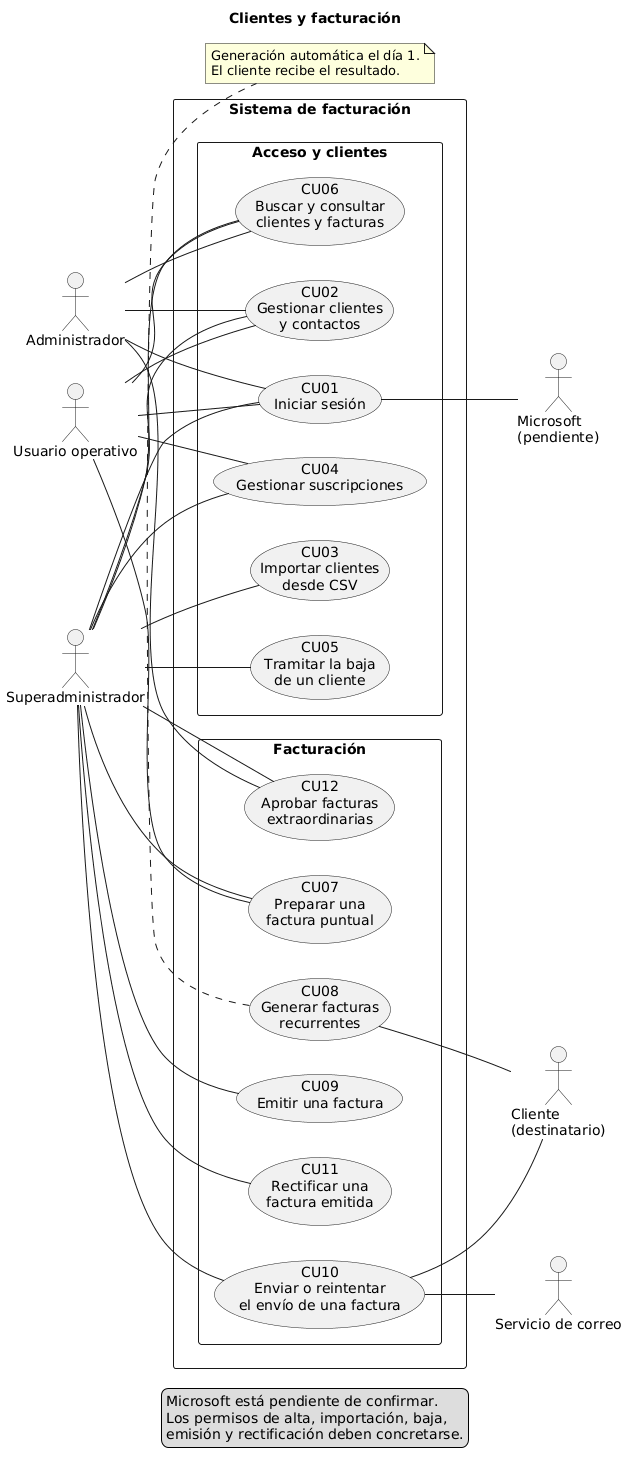

The diagram above was rendered by PlantUML. Its source (embedded in the PNG):
@startuml
title Clientes y facturación

left to right direction
skinparam shadowing false
skinparam packageStyle rectangle

actor "Usuario operativo" as U
actor "Administrador" as A
actor "Superadministrador" as S
actor "Cliente\n(destinatario)" as C
actor "Servicio de correo" as M
actor "Microsoft\n(pendiente)" as MS

rectangle "Sistema de facturación" {

  package "Acceso y clientes" {
    usecase "CU01\nIniciar sesión" as CU01
    usecase "CU02\nGestionar clientes\ny contactos" as CU02
    usecase "CU03\nImportar clientes\ndesde CSV" as CU03
    usecase "CU04\nGestionar suscripciones" as CU04
    usecase "CU05\nTramitar la baja\nde un cliente" as CU05
    usecase "CU06\nBuscar y consultar\nclientes y facturas" as CU06
  }

  package "Facturación" {
    usecase "CU07\nPreparar una\nfactura puntual" as CU07
    usecase "CU08\nGenerar facturas\nrecurrentes" as CU08
    usecase "CU09\nEmitir una factura" as CU09
    usecase "CU10\nEnviar o reintentar\nel envío de una factura" as CU10
    usecase "CU11\nRectificar una\nfactura emitida" as CU11
    usecase "CU12\nAprobar facturas\nextraordinarias" as CU12
  }
}

U -- CU01
U -- CU02
U -- CU04
U -- CU06
U -- CU07

A -- CU01
A -- CU02
A -- CU06
A -- CU12

S -- CU01
S -- CU02
S -- CU03
S -- CU04
S -- CU05
S -- CU06
S -- CU07
S -- CU09
S -- CU10
S -- CU11
S -- CU12

CU01 -- MS
CU08 -- C
CU10 -- C
CU10 -- M

note bottom of CU08
  Generación automática el día 1.
  El cliente recibe el resultado.
end note

legend bottom
  Microsoft está pendiente de confirmar.
  Los permisos de alta, importación, baja,
  emisión y rectificación deben concretarse.
endlegend
@enduml